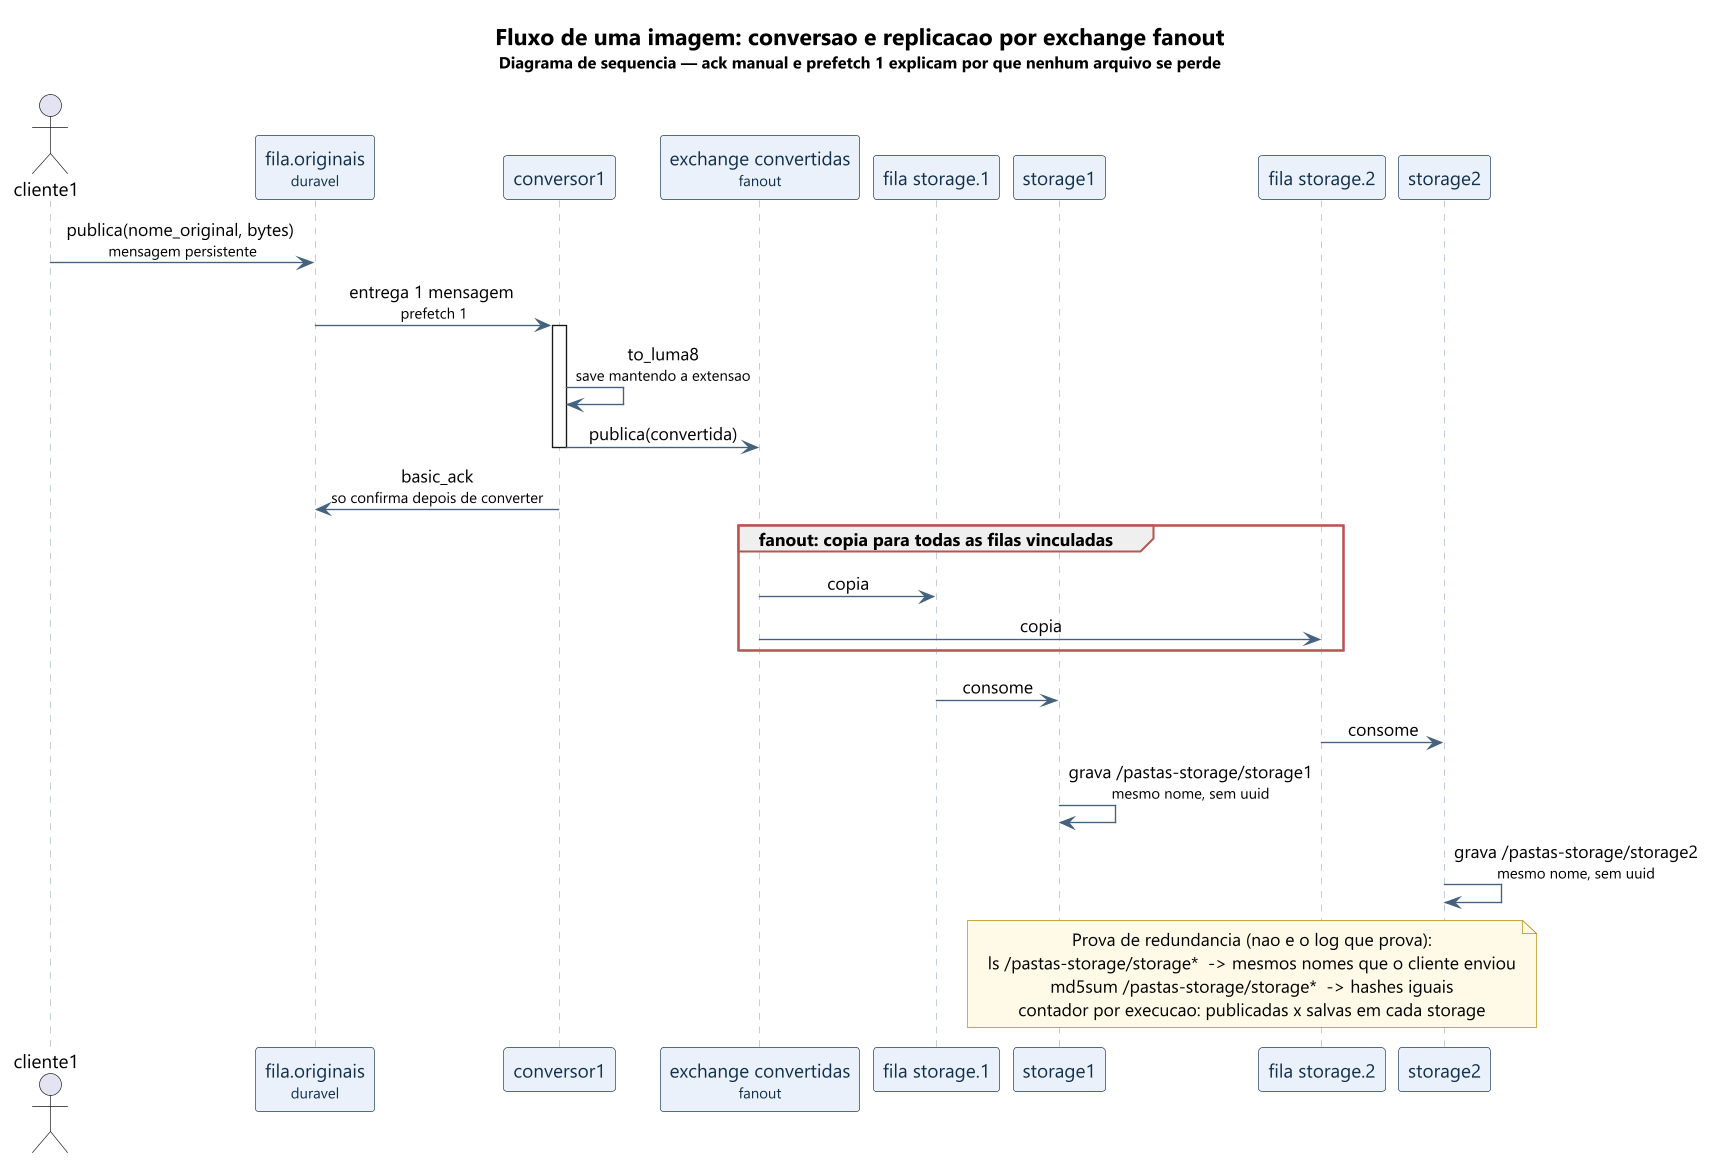

The diagram above was rendered by PlantUML. Its source (embedded in the PNG):
@startuml
skinparam shadowing false
skinparam dpi 130
skinparam defaultFontName "Segoe UI"
skinparam defaultTextAlignment center
skinparam sequenceMessageAlign center
skinparam participant {
  BackgroundColor #EAF1FA
  BorderColor #1F3B5C
  FontColor #12314F
}
skinparam sequence {
  ArrowColor #45637F
  LifeLineBorderColor #9FB4CB
  GroupBorderColor #B85450
}
skinparam note {
  BackgroundColor #FFF9E6
  BorderColor #B8860B
}

title <size:17>Fluxo de uma imagem: conversao e replicacao por exchange fanout</size>\n<size:12>Diagrama de sequencia — ack manual e prefetch 1 explicam por que nenhum arquivo se perde</size>

actor "cliente1" as cl
participant "fila.originais\n<size:11>duravel</size>" as q
participant "conversor1" as cv
participant "exchange convertidas\n<size:11>fanout</size>" as ex
participant "fila storage.1" as qs1
participant "storage1" as st1
participant "fila storage.2" as qs2
participant "storage2" as st2

cl -> q : publica(nome_original, bytes) \n<size:11>mensagem persistente</size>
q -> cv : entrega 1 mensagem \n<size:11>prefetch 1</size>
activate cv
cv -> cv : to_luma8\n<size:11>save mantendo a extensao</size>
cv -> ex : publica(convertida)
deactivate cv
cv -> q : basic_ack\n<size:11>so confirma depois de converter</size>

group fanout: copia para todas as filas vinculadas
  ex -> qs1 : copia
  ex -> qs2 : copia
end

qs1 -> st1 : consome
qs2 -> st2 : consome
st1 -> st1 : grava /pastas-storage/storage1\n<size:11>mesmo nome, sem uuid</size>
st2 -> st2 : grava /pastas-storage/storage2\n<size:11>mesmo nome, sem uuid</size>

note over st1, st2
  Prova de redundancia (nao e o log que prova):
  ls /pastas-storage/storage*  -> mesmos nomes que o cliente enviou
  md5sum /pastas-storage/storage*  -> hashes iguais
  contador por execucao: publicadas x salvas em cada storage
end note
@enduml